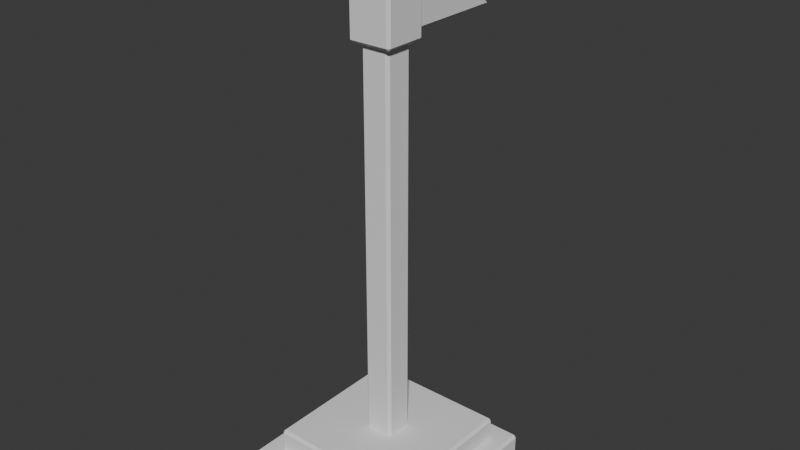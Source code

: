 # Source: Flag_TwoPointed.blend  (saved by Blender 4.0.36; exported with 4.5.12 LTS)
import bpy
from mathutils import Matrix  # noqa: F401  (used for matrix-valued properties, if any)

bpy.ops.wm.read_factory_settings(use_empty=True)
scene = bpy.context.scene
scene.name = 'Scene'

# ---- collections
col_collection = bpy.data.collections.new('Collection'); scene.collection.children.link(col_collection)

# ---- world
world_world = bpy.data.worlds.new('World'); scene.world = world_world
world_world.use_nodes = True; world_world.node_tree.nodes.clear()
_N = world_world.node_tree.nodes; _L = world_world.node_tree.links
n0 = _N.new('ShaderNodeOutputWorld'); n0.name = 'World Output'; n0.location = (300, 300)
n1 = _N.new('ShaderNodeBackground'); n1.name = 'Background'; n1.location = (10, 300)
n1.inputs[0].default_value = (0.05088, 0.05088, 0.05088, 1.0)
_L.new(n1.outputs[0], n0.inputs[0])
n0.is_active_output = True
world_world.color = (0.05088, 0.05088, 0.05088)
world_world.use_sun_shadow = False
world_world.sun_shadow_jitter_overblur = 0.0

# ---- meshes
me_cube_001 = bpy.data.meshes.new('Cube.001')
me_cube_001.from_pydata([(-0.24, 1.79, 4.958), (-0.21, 1.79, 4.928), (-0.21, 1.76, 4.958), (-0.24, 2.21, 4.958), (-0.2038, 2.24, 4.942), (-0.21, 2.21, 4.928), (0.24, 1.79, 4.958), (0.21, 1.76, 4.958), (0.21, 1.79, 4.928), (0.2038, 2.24, 4.942), (0.24, 2.21, 4.958), (0.21, 2.21, 4.928), (-0.24, 1.79, 5.843), (-0.21, 1.76, 5.843), (-0.21, 1.79, 5.873), (-0.21, 2.21, 5.873), (-0.2038, 2.24, 5.859), (-0.24, 2.21, 5.843), (0.21, 1.79, 5.873), (0.21, 1.76, 5.843), (0.24, 1.79, 5.843), (0.21, 2.21, 5.873), (0.24, 2.21, 5.843), (0.2038, 2.24, 5.859), (-0.12, 2.24, 5.005), (-0.09, 2.24, 4.975), (-0.1479, 2.24, 4.964), (0.09, 2.24, 4.975), (0.12, 2.24, 5.005), (0.1479, 2.24, 4.964), (-0.09, 2.24, 5.826), (-0.12, 2.24, 5.796), (-0.1479, 2.24, 5.837), (0.12, 2.24, 5.796), (0.09, 2.24, 5.826), (0.1479, 2.24, 5.837), (-0.12, 3.358, 5.796), (-0.12, 3.358, 5.005), (0.12, 3.358, 5.005), (0.12, 3.358, 5.796), (-0.09, 2.876, 5.418), (-0.09, 2.876, 5.383), (-0.12, 2.8, 5.4), (0.09, 2.876, 5.418), (0.12, 2.8, 5.4), (0.09, 2.876, 5.383), (-0.09, 3.392, 5.826), (-0.09, 3.403, 5.791), (-0.1074, 3.397, 5.808), (-0.09, 3.403, 5.01), (-0.09, 3.392, 4.975), (-0.1074, 3.397, 4.992), (0.09, 3.392, 4.975), (0.09, 3.403, 5.01), (0.1074, 3.397, 4.992), (0.09, 3.403, 5.791), (0.09, 3.392, 5.826), (0.1074, 3.397, 5.808)], [], [(4, 16, 32, 31, 24, 26), (23, 9, 29, 28, 33, 35), (6, 10, 22, 20), (2, 7, 19, 13), (9, 4, 26, 25, 27, 29), (16, 23, 35, 34, 30, 32), (53, 49, 41, 45), (41, 49, 51, 37, 42), (24, 31, 36, 42, 37), (33, 28, 38, 44, 39), (30, 34, 56, 46), (27, 52, 54, 38, 28), (5, 11, 8, 1), (14, 18, 21, 15), (0, 1, 2), (3, 4, 5), (6, 7, 8), (9, 10, 11), (12, 13, 14), (15, 16, 17), (18, 19, 20), (21, 22, 23), (24, 25, 26), (27, 28, 29), (30, 31, 32), (33, 34, 35), (40, 41, 42), (43, 44, 45), (0, 3, 5, 1), (4, 9, 11, 5), (10, 6, 8, 11), (7, 2, 1, 8), (14, 15, 17, 12), (15, 21, 23, 16), (21, 18, 20, 22), (18, 14, 13, 19), (9, 23, 22, 10), (19, 7, 6, 20), (2, 13, 12, 0), (16, 4, 3, 17), (48, 47, 40, 42, 36), (43, 40, 47, 55), (57, 56, 34, 33, 39), (43, 55, 57, 39, 44), (24, 37, 51, 50, 25), (54, 53, 45, 44, 38), (27, 25, 50, 52), (40, 43, 45, 41), (3, 0, 12, 17), (46, 47, 48), (49, 50, 51), (52, 53, 54), (55, 56, 57), (49, 53, 52, 50), (55, 47, 46, 56), (30, 46, 48, 36, 31)])
_uv = me_cube_001.uv_layers.new(name='UVMap')
_uv.uv.foreach_set('vector', [0.625, 0.25, 0.625, 0.25, 0.625, 0.25, 0.625, 0.25, 0.625, 0.25, 0.625, 0.25, 0.625, 0.5, 0.625, 0.5, 0.625, 0.5, 0.625, 0.5, 0.625, 0.5, 0.625, 0.5, 0.625, 0.7344, 0.625, 0.5156, 0.625, 0.5156, 0.625, 0.7344, 0.625, 0.9844, 0.625, 0.7656, 0.625, 0.7656, 0.625, 0.9844, 0.625, 0.5, 0.625, 0.25, 0.625, 0.25, 0.625, 0.2812, 0.625, 0.4688, 0.625, 0.5, 0.625, 0.25, 0.625, 0.5, 0.625, 0.5, 0.625, 0.4688, 0.625, 0.2812, 0.625, 0.25, 0.625, 0.3684, 0.625, 0.2668, 0.625, 0.2798, 0.625, 0.4651, 0.625, 0.2798, 0.625, 0.2668, 0.625, 0.2566, 0.625, 0.25, 0.625, 0.25, 0.625, 0.25, 0.625, 0.25, 0.625, 0.25, 0.625, 0.25, 0.625, 0.25, 0.625, 0.5, 0.625, 0.5, 0.625, 0.5, 0.625, 0.5, 0.625, 0.5, 0.625, 0.2812, 0.625, 0.4688, 0.625, 0.4688, 0.625, 0.2812, 0.625, 0.4688, 0.625, 0.4688, 0.625, 0.4869, 0.625, 0.5, 0.625, 0.5, 0.625, 0.25, 0.625, 0.5, 0.625, 0.75, 0.625, 1.0, 0.625, 1.0, 0.625, 0.75, 0.625, 0.5, 0.625, 0.25, 0.625, 0.01562, 0.625, 0.01562, 0.625, 0.0, 0.625, 0.2344, 0.625, 0.25, 0.625, 0.25, 0.625, 0.7344, 0.625, 0.7656, 0.625, 0.75, 0.625, 0.5, 0.625, 0.5156, 0.625, 0.5, 0.625, 0.01562, 0.625, 0.0, 0.625, 0.01562, 0.625, 0.25, 0.625, 0.25, 0.625, 0.2344, 0.625, 0.75, 0.625, 0.7656, 0.625, 0.7344, 0.625, 0.5, 0.625, 0.5156, 0.625, 0.5, 0.625, 0.25, 0.625, 0.25, 0.625, 0.25, 0.625, 0.4688, 0.625, 0.5, 0.625, 0.5, 0.625, 0.2812, 0.625, 0.25, 0.625, 0.25, 0.625, 0.5, 0.625, 0.5, 0.625, 0.5, 0.625, 0.2806, 0.625, 0.2798, 0.625, 0.25, 0.625, 0.4677, 0.625, 0.5, 0.625, 0.4651, 0.625, 0.01562, 0.625, 0.2344, 0.625, 0.25, 0.625, 0.0, 0.625, 0.25, 0.625, 0.5, 0.625, 0.5, 0.625, 0.25, 0.625, 0.5156, 0.625, 0.7344, 0.625, 0.75, 0.625, 0.5, 0.625, 0.7656, 0.625, 0.9844, 0.625, 1.0, 0.625, 0.75, 0.625, 0.0, 0.625, 0.25, 0.625, 0.2344, 0.625, 0.01562, 0.625, 0.25, 0.625, 0.5, 0.625, 0.5, 0.625, 0.25, 0.625, 0.5, 0.625, 0.75, 0.625, 0.7344, 0.625, 0.5156, 0.625, 0.75, 0.625, 1.0, 0.625, 0.9844, 0.625, 0.7656, 0.625, 0.5, 0.625, 0.5, 0.625, 0.5156, 0.625, 0.5156, 0.625, 0.7656, 0.625, 0.7656, 0.625, 0.7344, 0.625, 0.7344, 0.625, 0.0, 0.625, 0.0, 0.625, 0.01562, 0.625, 0.01562, 0.625, 0.25, 0.625, 0.25, 0.625, 0.2344, 0.625, 0.2344, 0.625, 0.2631, 0.625, 0.28, 0.625, 0.2671, 0.625, 0.25, 0.625, 0.25, 0.625, 0.363, 0.625, 0.2671, 0.625, 0.28, 0.625, 0.4598, 0.625, 0.4869, 0.625, 0.4688, 0.625, 0.4688, 0.625, 0.5, 0.625, 0.5, 0.625, 0.5, 0.625, 0.5, 0.625, 0.5, 0.625, 0.5, 0.625, 0.5, 0.625, 0.25, 0.625, 0.25, 0.625, 0.2631, 0.625, 0.2812, 0.625, 0.2812, 0.625, 0.3777, 0.625, 0.3684, 0.625, 0.4651, 0.625, 0.5, 0.625, 0.391, 0.625, 0.4688, 0.625, 0.2812, 0.625, 0.2812, 0.625, 0.4688, 0.625, 0.2812, 0.625, 0.4688, 0.625, 0.4651, 0.625, 0.2798, 0.625, 0.2344, 0.625, 0.01562, 0.625, 0.01562, 0.625, 0.2344, 0.625, 0.2812, 0.625, 0.2812, 0.625, 0.2631, 0.625, 0.2812, 0.625, 0.2812, 0.625, 0.2812, 0.625, 0.4688, 0.625, 0.4688, 0.625, 0.4688, 0.625, 0.4853, 0.625, 0.4688, 0.625, 0.4869, 0.625, 0.2812, 0.625, 0.4688, 0.625, 0.4688, 0.625, 0.2812, 0.625, 0.4598, 0.625, 0.28, 0.625, 0.2812, 0.625, 0.4688, 0.625, 0.2812, 0.625, 0.2812, 0.625, 0.2631, 0.625, 0.25, 0.625, 0.25])
me_cube_001.update()
me_cube_002 = bpy.data.meshes.new('Cube.002')
me_cube_002.from_pydata([(-0.8, 1.2, 0.0), (-0.8, 2.8, 0.0), (0.8, 1.2, 0.0), (0.8, 2.8, 0.0), (-0.8, 1.2, 0.24), (-0.8, 2.8, 0.24), (0.8, 1.2, 0.24), (0.8, 2.8, 0.24), (-0.97, 1.03, 0.0), (-0.97, 1.0, 0.03), (-1.0, 1.03, 0.03), (-0.97, 1.0, 0.4154), (-0.97, 1.03, 0.4454), (-1.0, 1.03, 0.4154), (-1.0, 2.97, 0.03), (-0.97, 3.0, 0.03), (-0.97, 2.97, 0.0), (-0.97, 2.97, 0.4454), (-0.97, 3.0, 0.4154), (-1.0, 2.97, 0.4154), (1.0, 1.03, 0.03), (0.97, 1.0, 0.03), (0.97, 1.03, 0.0), (0.97, 1.03, 0.4454), (0.97, 1.0, 0.4154), (1.0, 1.03, 0.4154), (0.97, 3.0, 0.03), (1.0, 2.97, 0.03), (0.97, 2.97, 0.0), (0.97, 2.97, 0.4454), (1.0, 2.97, 0.4154), (0.97, 3.0, 0.4154), (-0.77, 1.2, 0.4454), (-0.8, 1.23, 0.4454), (-0.8212, 1.179, 0.4454), (-0.8, 2.77, 0.4454), (-0.77, 2.8, 0.4454), (-0.8212, 2.821, 0.4454), (0.8, 1.23, 0.4454), (0.77, 1.2, 0.4454), (0.8212, 1.179, 0.4454), (0.77, 2.8, 0.4454), (0.8, 2.77, 0.4454), (0.8212, 2.821, 0.4454), (-0.8, 1.23, 0.6555), (-0.77, 1.2, 0.6555), (-0.77, 1.23, 0.6855), (-0.77, 2.77, 0.6855), (-0.77, 2.8, 0.6555), (-0.8, 2.77, 0.6555), (0.77, 1.23, 0.6855), (0.77, 1.2, 0.6555), (0.8, 1.23, 0.6555), (0.77, 2.77, 0.6855), (0.8, 2.77, 0.6555), (0.77, 2.8, 0.6555), (-0.138, 1.862, 5.995), (-0.138, 2.138, 5.995), (0.138, 1.862, 5.995), (0.138, 2.138, 5.995), (-0.13, 1.84, 0.6855), (-0.16, 1.87, 0.6855), (-0.1812, 1.819, 0.6855), (-0.16, 2.13, 0.6855), (-0.13, 2.16, 0.6855), (-0.1812, 2.181, 0.6855), (0.16, 1.87, 0.6855), (0.13, 1.84, 0.6855), (0.1812, 1.819, 0.6855), (0.13, 2.16, 0.6855), (0.16, 2.13, 0.6855), (0.1812, 2.181, 0.6855), (0.13, 1.84, 4.928), (0.16, 1.87, 4.928), (-0.16, 1.87, 4.928), (-0.13, 1.84, 4.928), (-0.13, 2.16, 4.928), (-0.16, 2.13, 4.928), (0.16, 2.13, 4.928), (0.13, 2.16, 4.928), (-0.138, 1.832, 5.873), (-0.168, 1.862, 5.873), (-0.168, 2.138, 5.873), (-0.138, 2.168, 5.873), (0.168, 1.862, 5.873), (0.138, 1.832, 5.873), (0.138, 2.168, 5.873), (0.168, 2.138, 5.873), (-0.168, 1.862, 5.965), (-0.138, 1.832, 5.965), (-0.1507, 1.849, 5.982), (-0.138, 2.168, 5.965), (-0.168, 2.138, 5.965), (-0.1507, 2.151, 5.982), (0.138, 1.832, 5.965), (0.168, 1.862, 5.965), (0.1507, 1.849, 5.982), (0.168, 2.138, 5.965), (0.138, 2.168, 5.965), (0.1507, 2.151, 5.982)], [], [(21, 24, 11, 9), (16, 28, 3, 1), (23, 29, 43, 42, 38, 40), (22, 8, 0, 2), (10, 13, 19, 14), (12, 23, 40, 39, 32, 34), (38, 42, 54, 52), (15, 18, 31, 26), (28, 22, 2, 3), (35, 33, 44, 49), (66, 70, 78, 73), (60, 67, 72, 75), (32, 39, 51, 45), (41, 36, 48, 55), (2, 0, 4, 6), (27, 30, 25, 20), (17, 12, 34, 33, 35, 37), (29, 17, 37, 36, 41, 43), (5, 7, 6, 4), (1, 3, 7, 5), (3, 2, 6, 7), (0, 1, 5, 4), (69, 64, 76, 79), (82, 81, 88, 92), (80, 85, 94, 89), (47, 46, 62, 61, 63, 65), (53, 47, 65, 64, 69, 71), (50, 53, 71, 70, 66, 68), (46, 50, 68, 67, 60, 62), (86, 83, 91, 98), (59, 57, 56, 58), (84, 87, 97, 95), (58, 56, 90, 89, 94, 96), (8, 9, 10), (11, 12, 13), (14, 15, 16), (17, 18, 19), (20, 21, 22), (23, 24, 25), (26, 27, 28), (29, 30, 31), (32, 33, 34), (35, 36, 37), (38, 39, 40), (41, 42, 43), (44, 45, 46), (47, 48, 49), (50, 51, 52), (53, 54, 55), (16, 8, 10, 14), (9, 11, 13, 10), (12, 17, 19, 13), (18, 15, 14, 19), (28, 16, 15, 26), (17, 29, 31, 18), (30, 27, 26, 31), (22, 28, 27, 20), (29, 23, 25, 30), (24, 21, 20, 25), (8, 22, 21, 9), (23, 12, 11, 24), (46, 47, 49, 44), (47, 53, 55, 48), (53, 50, 52, 54), (50, 46, 45, 51), (35, 49, 48, 36), (54, 42, 41, 55), (51, 39, 38, 52), (32, 45, 44, 33), (57, 59, 99, 98, 91, 93), (59, 58, 96, 95, 97, 99), (56, 57, 93, 92, 88, 90), (8, 16, 1, 0), (60, 61, 62), (63, 64, 65), (66, 67, 68), (69, 70, 71), (88, 89, 90), (91, 92, 93), (94, 95, 96), (97, 98, 99), (66, 73, 72, 67), (74, 61, 60, 75), (63, 77, 76, 64), (78, 70, 69, 79), (91, 83, 82, 92), (80, 89, 88, 81), (84, 95, 94, 85), (97, 87, 86, 98), (63, 61, 74, 77)])
_uv = me_cube_002.uv_layers.new(name='UVMap')
_uv.uv.foreach_set('vector', [0.3918, 0.7537, 0.6082, 0.7537, 0.6082, 0.9963, 0.3918, 0.9962, 0.375, 0.25, 0.375, 0.5, 0.375, 0.5, 0.375, 0.25, 0.625, 0.75, 0.625, 0.5, 0.625, 0.5, 0.625, 0.5047, 0.625, 0.7453, 0.625, 0.75, 0.375, 0.75, 0.375, 1.0, 0.375, 1.0, 0.375, 0.75, 0.3918, 0.00375, 0.6082, 0.00375, 0.6082, 0.2463, 0.3918, 0.2463, 0.625, 1.0, 0.625, 0.75, 0.625, 0.75, 0.625, 0.7547, 0.625, 0.9953, 0.625, 1.0, 0.625, 0.7453, 0.625, 0.5047, 0.625, 0.5047, 0.625, 0.7453, 0.3918, 0.2537, 0.6082, 0.2537, 0.6082, 0.4963, 0.3918, 0.4963, 0.375, 0.5, 0.375, 0.75, 0.375, 0.75, 0.375, 0.5, 0.625, 0.2453, 0.625, 0.004687, 0.625, 0.004687, 0.625, 0.2453, 0.625, 0.7266, 0.625, 0.5234, 0.625, 0.5234, 0.625, 0.7266, 0.625, 0.9766, 0.625, 0.7734, 0.625, 0.7734, 0.625, 0.9766, 0.625, 0.9953, 0.625, 0.7547, 0.625, 0.7547, 0.625, 0.9953, 0.625, 0.4953, 0.625, 0.2547, 0.625, 0.2547, 0.625, 0.4953, 0.375, 0.75, 0.375, 1.0, 0.375, 1.0, 0.375, 0.75, 0.3918, 0.5037, 0.6082, 0.5037, 0.6082, 0.7463, 0.3918, 0.7462, 0.625, 0.25, 0.625, 0.0, 0.625, 0.0, 0.625, 0.004687, 0.625, 0.2453, 0.625, 0.25, 0.625, 0.5, 0.625, 0.25, 0.625, 0.25, 0.625, 0.2547, 0.625, 0.4953, 0.625, 0.5, 0.125, 0.5, 0.375, 0.5, 0.375, 0.75, 0.125, 0.75, 0.375, 0.25, 0.375, 0.5, 0.375, 0.5, 0.375, 0.25, 0.375, 0.5, 0.375, 0.75, 0.375, 0.75, 0.375, 0.5, 0.375, 0.0, 0.375, 0.25, 0.375, 0.25, 0.375, 0.0, 0.625, 0.4766, 0.625, 0.2734, 0.625, 0.2734, 0.625, 0.4766, 0.625, 0.2277, 0.625, 0.02232, 0.625, 0.02232, 0.625, 0.2277, 0.625, 0.9777, 0.625, 0.7723, 0.625, 0.7723, 0.625, 0.9777, 0.625, 0.25, 0.625, 0.0, 0.625, 0.0, 0.625, 0.02344, 0.625, 0.2266, 0.625, 0.25, 0.625, 0.5, 0.625, 0.25, 0.625, 0.25, 0.625, 0.2734, 0.625, 0.4766, 0.625, 0.5, 0.625, 0.75, 0.625, 0.5, 0.625, 0.5, 0.625, 0.5234, 0.625, 0.7266, 0.625, 0.75, 0.625, 1.0, 0.625, 0.75, 0.625, 0.75, 0.625, 0.7734, 0.625, 0.9766, 0.625, 1.0, 0.625, 0.4777, 0.625, 0.2723, 0.625, 0.2723, 0.625, 0.4777, 0.6473, 0.5223, 0.8527, 0.5223, 0.8527, 0.7277, 0.6473, 0.7277, 0.625, 0.7277, 0.625, 0.5223, 0.625, 0.5223, 0.625, 0.7277, 0.6473, 0.7277, 0.8527, 0.7277, 0.8621, 0.7371, 0.8527, 0.75, 0.6473, 0.75, 0.6379, 0.7371, 0.375, 0.00375, 0.3918, 0.0, 0.3918, 0.00375, 0.6082, 0.0, 0.625, 0.00375, 0.6082, 0.00375, 0.3918, 0.2463, 0.3918, 0.2537, 0.375, 0.25, 0.625, 0.25, 0.6082, 0.2537, 0.6082, 0.2463, 0.3918, 0.7462, 0.3918, 0.7537, 0.375, 0.75, 0.625, 0.75, 0.6082, 0.7537, 0.6082, 0.7463, 0.3918, 0.4963, 0.3918, 0.5037, 0.375, 0.5, 0.625, 0.5, 0.6082, 0.5037, 0.6082, 0.4963, 0.625, 0.0, 0.625, 0.004687, 0.625, 0.0, 0.625, 0.2453, 0.625, 0.25, 0.625, 0.25, 0.625, 0.7453, 0.625, 0.75, 0.625, 0.75, 0.625, 0.4953, 0.625, 0.5, 0.625, 0.5, 0.625, 0.004687, 0.625, 0.0, 0.625, 0.004687, 0.625, 0.25, 0.625, 0.2547, 0.625, 0.2453, 0.625, 0.75, 0.625, 0.7547, 0.625, 0.7453, 0.625, 0.5, 0.625, 0.5047, 0.625, 0.4953, 0.375, 0.25, 0.375, 0.0, 0.3918, 0.00375, 0.3918, 0.2463, 0.3918, 0.0, 0.6082, 0.0, 0.6082, 0.00375, 0.3918, 0.00375, 0.625, 0.0, 0.625, 0.25, 0.6082, 0.2463, 0.6082, 0.00375, 0.6082, 0.2537, 0.3918, 0.2537, 0.3918, 0.2463, 0.6082, 0.2463, 0.375, 0.5, 0.375, 0.25, 0.3918, 0.2537, 0.3918, 0.4963, 0.625, 0.25, 0.625, 0.5, 0.6082, 0.4963, 0.6082, 0.2537, 0.6082, 0.5037, 0.3918, 0.5037, 0.3918, 0.4963, 0.6082, 0.4963, 0.375, 0.75, 0.375, 0.5, 0.3918, 0.5037, 0.3918, 0.7462, 0.625, 0.5, 0.625, 0.75, 0.6082, 0.7463, 0.6082, 0.5037, 0.6082, 0.7537, 0.3918, 0.7537, 0.3918, 0.7462, 0.6082, 0.7463, 0.375, 1.0, 0.375, 0.75, 0.3918, 0.7537, 0.3918, 0.9962, 0.625, 0.75, 0.625, 1.0, 0.6082, 0.9963, 0.6082, 0.7537, 0.625, 0.0, 0.625, 0.25, 0.625, 0.2453, 0.625, 0.004687, 0.625, 0.25, 0.625, 0.5, 0.625, 0.4953, 0.625, 0.2547, 0.625, 0.5, 0.625, 0.75, 0.625, 0.7453, 0.625, 0.5047, 0.625, 0.75, 0.625, 1.0, 0.625, 0.9953, 0.625, 0.7547, 0.625, 0.2453, 0.625, 0.2453, 0.625, 0.2547, 0.625, 0.2547, 0.625, 0.5047, 0.625, 0.5047, 0.625, 0.4953, 0.625, 0.4953, 0.625, 0.7547, 0.625, 0.7547, 0.625, 0.7453, 0.625, 0.7453, 0.625, 0.0, 0.625, 0.0, 0.625, 0.004687, 0.625, 0.004687, 0.8527, 0.5223, 0.6473, 0.5223, 0.6379, 0.5129, 0.6473, 0.5, 0.8527, 0.5, 0.8621, 0.5129, 0.6473, 0.5223, 0.6473, 0.7277, 0.6379, 0.7371, 0.625, 0.7277, 0.625, 0.5223, 0.6379, 0.5129, 0.8527, 0.7277, 0.8527, 0.5223, 0.8621, 0.5129, 0.875, 0.5223, 0.875, 0.7277, 0.8621, 0.7371, 0.375, 0.0, 0.375, 0.25, 0.375, 0.25, 0.375, 0.0, 0.625, 0.0, 0.625, 0.02344, 0.625, 0.0, 0.625, 0.2266, 0.625, 0.25, 0.625, 0.25, 0.625, 0.7266, 0.625, 0.75, 0.625, 0.75, 0.625, 0.4766, 0.625, 0.5, 0.625, 0.5, 0.875, 0.7277, 0.8676, 0.7426, 0.8621, 0.7371, 0.8676, 0.5074, 0.875, 0.5223, 0.8621, 0.5129, 0.6473, 0.75, 0.6324, 0.7426, 0.6379, 0.7371, 0.6324, 0.5074, 0.6473, 0.5, 0.6379, 0.5129, 0.625, 0.7266, 0.625, 0.7266, 0.625, 0.7734, 0.625, 0.7734, 0.625, 0.02344, 0.625, 0.02344, 0.625, 0.0, 0.625, 0.0, 0.625, 0.2266, 0.625, 0.2266, 0.625, 0.2734, 0.625, 0.2734, 0.625, 0.5234, 0.625, 0.5234, 0.625, 0.4766, 0.625, 0.4766, 0.625, 0.2723, 0.625, 0.2723, 0.625, 0.2277, 0.625, 0.2277, 0.625, 0.0, 0.625, 0.0, 0.625, 0.02232, 0.625, 0.02232, 0.625, 0.7277, 0.625, 0.7277, 0.625, 0.7723, 0.625, 0.7723, 0.625, 0.5223, 0.625, 0.5223, 0.625, 0.4777, 0.625, 0.4777, 0.625, 0.2266, 0.625, 0.02344, 0.625, 0.02344, 0.625, 0.2266])
me_cube_002.update()

# ---- objects
ob_flag = bpy.data.objects.new('Flag', me_cube_001)
ob_pole = bpy.data.objects.new('Pole', me_cube_002)

# ---- transforms, parenting, visibility, modifiers, constraints
ob_flag.location = (0.0, -1.0, -1.5)
ob_flag.scale = (0.5, 0.5, 0.5)
ob_pole.location = (0.0, -1.0, -1.5)
ob_pole.scale = (0.5, 0.5, 0.5)

# ---- collection membership
col_collection.objects.link(ob_flag)
col_collection.objects.link(ob_pole)

# ---- scene / render settings (as saved in the file)
scene.frame_start = 1; scene.frame_end = 250; scene.frame_set(1)
scene.render.engine = 'BLENDER_EEVEE_NEXT'
scene.cycles.sampling_pattern = 'TABULATED_SOBOL'
bpy.context.view_layer.update()

# ---- added for rendering (the .blend has no active camera and no usable light): camera, sun
cam_auto = bpy.data.cameras.new('AutoCamera')
cam_auto.lens = 50.0
cam_auto.sensor_width = 36.0
cam_auto.clip_end = 1000.0
ob_auto_camera = bpy.data.objects.new('AutoCamera', cam_auto)
scene.collection.objects.link(ob_auto_camera)
ob_auto_camera.location = (3.12775, -3.65249, 2.50088)
ob_auto_camera.rotation_euler = (1.09748, -7.21219e-08, 0.694738)
scene.camera = ob_auto_camera
light_auto_sun = bpy.data.lights.new('AutoSun', 'SUN')
light_auto_sun.energy = 3.0
light_auto_sun.angle = 0.0523599
ob_auto_sun = bpy.data.objects.new('AutoSun', light_auto_sun)
scene.collection.objects.link(ob_auto_sun)
ob_auto_sun.rotation_euler = (0.872665, 0.174533, 0.523599)
bpy.context.view_layer.update()
